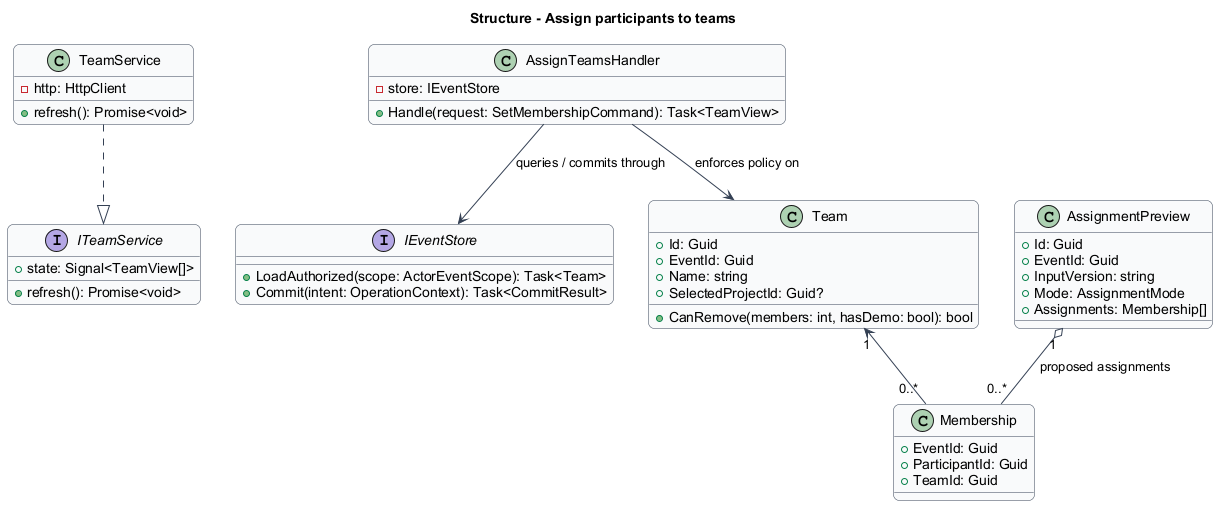

The diagram above was rendered by PlantUML. Its source (embedded in the PNG):
@startuml
skinparam backgroundColor #FFFFFF
skinparam shadowing false
skinparam roundcorner 12
skinparam defaultFontName Arial
skinparam ArrowColor #344054
skinparam classBackgroundColor #F9FAFB
skinparam classBorderColor #344054
skinparam sequenceMessageAlign center
skinparam maxMessageSize 180
title Structure - Assign participants to teams
interface ITeamService {
  +state: Signal<TeamView[]>
  +refresh(): Promise<void>
}
class TeamService {
  -http: HttpClient
  +refresh(): Promise<void>
}
class AssignTeamsHandler {
  -store: IEventStore
  +Handle(request: SetMembershipCommand): Task<TeamView>
}
interface IEventStore {
  +LoadAuthorized(scope: ActorEventScope): Task<Team>
  +Commit(intent: OperationContext): Task<CommitResult>
}
class Team {
  +Id: Guid
  +EventId: Guid
  +Name: string
  +SelectedProjectId: Guid?
  +CanRemove(members: int, hasDemo: bool): bool
}
TeamService ..|> ITeamService
AssignTeamsHandler --> IEventStore : queries / commits through
AssignTeamsHandler --> Team : enforces policy on
class Membership {
  +EventId: Guid
  +ParticipantId: Guid
  +TeamId: Guid
}
class AssignmentPreview {
  +Id: Guid
  +EventId: Guid
  +InputVersion: string
  +Mode: AssignmentMode
  +Assignments: Membership[]
}
Team "1" <-- "0..*" Membership
AssignmentPreview "1" o-- "0..*" Membership : proposed assignments

@enduml